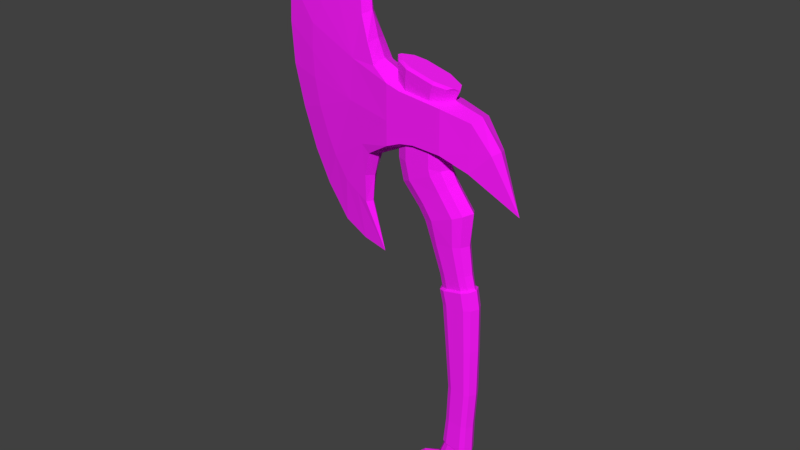 # Source: axe2_clean.blend  (saved by Blender 2.92.15; exported with 4.5.12 LTS)
import bpy
from mathutils import Matrix  # noqa: F401  (used for matrix-valued properties, if any)

bpy.ops.wm.read_factory_settings(use_empty=True)
scene = bpy.context.scene
scene.name = 'Scene'

# ---- collections
col_collection_1 = bpy.data.collections.new('Collection 1'); scene.collection.children.link(col_collection_1)

# ---- images (referenced by path relative to the original .blend; pixels are not part of the script)
import os
ASSET_DIR = os.environ.get("B2B_ASSET_DIR", "")  # directory of the original .blend (textures are referenced by path, not embedded)
HERE = os.path.dirname(os.path.abspath(__file__))  # packed textures are extracted next to this script under _unpacked/

def load_image(name, relpath, width, height, colorspace="sRGB"):
    """Load a texture the original file referenced (path relative to the .blend, or extracted next to this script)."""
    p = next((c for c in (os.path.join(HERE, relpath), os.path.join(ASSET_DIR, relpath)) if relpath and os.path.exists(c)), "")
    if p:
        img = bpy.data.images.load(p, check_existing=True)
        img.name = name
    else:  # same state as the original file: an image datablock whose file is absent (Cycles renders it pink)
        img = bpy.data.images.new(name, width, height)
        img.source = "FILE"
        img.filepath = "//" + (relpath or name)
    img.colorspace_settings.name = colorspace
    return img
img_texture_axe2_clean_png = load_image('texture_axe2_clean.png', 'texture_axe2_clean.png', 1024, 1024, 'sRGB')

# ---- materials (node trees are filled in below, after node groups)
mat_material = bpy.data.materials.new('Material')
mat_material.alpha_threshold = 0.0
mat_material.use_transparent_shadow = False
mat_material.diffuse_color = (0.3185, 0.3185, 0.3185, 1.0)
mat_material.roughness = 0.5
mat_material.specular_intensity = 0.0
mat_material.line_color = (0.0, 0.0, 0.0, 1.0)

# ---- material node trees
mat_material.use_nodes = True; mat_material.node_tree.nodes.clear()
_N = mat_material.node_tree.nodes; _L = mat_material.node_tree.links
n0 = _N.new('ShaderNodeBsdfPrincipled'); n0.name = 'Principled BSDF'; n0.location = (10, 300)
n0.distribution = 'GGX'
n0.subsurface_method = 'BURLEY'
n0.inputs[2].default_value = 1.0
n0.inputs[3].default_value = 1.45
n0.inputs[27].default_value = (0.0, 0.0, 0.0, 1.0)
n0.inputs[28].default_value = 1.0
n1 = _N.new('ShaderNodeOutputMaterial'); n1.name = 'Material Output'; n1.location = (300, 300)
n2 = _N.new('ShaderNodeTexImage'); n2.name = 'Image Texture'; n2.location = (-363, 238)
n2.image = img_texture_axe2_clean_png
_L.new(n0.outputs[0], n1.inputs[0])
_L.new(n2.outputs[0], n0.inputs[0])
n1.is_active_output = True

# ---- world
world_world = bpy.data.worlds.new('World'); scene.world = world_world
world_world.color = (0.05088, 0.05088, 0.05088)
world_world.use_sun_shadow = False
world_world.sun_shadow_jitter_overblur = 0.0
world_world.cycles.sampling_method = 'MANUAL'

# ---- meshes
me_mesh = bpy.data.meshes.new('Mesh')
me_mesh.from_pydata([(0.4, -0.2, 0.1238), (0.4, -0.2, 0.8325), (-0.3067, -0.2, 0.2074), (0.04667, -0.2, 0.2256), (0.2233, -0.2, 0.7826), (0.4, -0.2, 0.4125), (-0.66, -0.15, 0.3196), (-0.67, -0.15, 0.6372), (0.04667, -0.2, 0.7627), (-0.3067, -0.2, 0.719), (0.8245, -0.06667, -0.7176), (0.7164, -0.1333, -0.0709), (0.8637, -0.06667, 1.822), (0.7118, -0.1333, 1.193), (1.388, -0.06667, -0.02527), (1.566, -0.06667, 1.227), (0.9646, -0.1333, 0.4889), (1.197, -0.06667, 1.636), (0.9274, -0.1333, 0.976), (1.56, -0.06667, 0.5948), (1.115, -0.06667, -0.5266), (0.8108, -0.1333, 0.01702), (1.581, -0.06667, 0.9048), (1.412, -0.06667, 1.445), (0.9491, -0.06667, -0.6409), (1.275, -0.06667, -0.276), (-0.65, -0.15, 0.07929), (1.494, -0.06667, 0.2747), (0.2233, -0.2, 0.1957), (-0.9037, -0.11, 0.3336), (0.6127, -0.1567, 0.9665), (0.8177, -0.1, 1.467), (0.8005, -0.1, -0.3692), (-0.2574, -0.1056, -0.02193), (-0.1602, -0.1577, -0.08673), (-0.5936, -0.08196, -1.181), (-0.135, -0.1577, -0.005), (-0.524, -0.1136, -1.197), (0.305, -0.1049, -0.005), (0.173, -0.1577, -0.005), (-0.2538, -0.1049, 0.705), (-0.135, -0.1577, 0.705), (0.173, -0.1577, 0.705), (0.305, -0.1049, 0.705), (0.2404, -0.1049, -0.2688), (0.1202, -0.1577, -0.2142), (-0.3614, -0.102, -0.194), (-0.2793, -0.1495, -0.2624), (0.02515, -0.102, -0.5157), (-0.06617, -0.1495, -0.4397), (-0.5622, -0.1037, -0.4593), (-0.4561, -0.1541, -0.4993), (-0.06334, -0.1037, -0.6473), (-0.1812, -0.1541, -0.6029), (-0.5384, -0.09615, -0.8386), (-0.4551, -0.1334, -0.8484), (-0.1465, -0.09615, -0.8845), (-0.2391, -0.1334, -0.8737), (-0.2662, -0.08196, -1.254), (-0.3436, -0.1136, -1.236), (-0.6335, -0.07324, -1.342), (-0.5618, -0.1058, -1.357), (-0.2965, -0.07324, -1.415), (-0.3761, -0.1058, -1.398), (-0.6578, -0.09551, -1.356), (-0.5832, -0.1314, -1.372), (-0.2748, -0.09551, -1.439), (-0.3493, -0.1314, -1.423), (-0.6974, -0.09467, -1.571), (-0.6239, -0.1295, -1.579), (-0.3199, -0.09467, -1.615), (-0.3934, -0.1295, -1.606), (-0.709, -0.0919, -2.107), (-0.6424, -0.1232, -2.107), (-0.3669, -0.0919, -2.109), (-0.4335, -0.1232, -2.109), (-0.7112, -0.0881, -2.694), (-0.654, -0.1151, -2.693), (-0.4171, -0.0881, -2.685), (-0.4744, -0.1151, -2.687), (-0.682, -0.08731, -3.158), (-0.6265, -0.1135, -3.155), (-0.3971, -0.08731, -3.141), (-0.4526, -0.1135, -3.145), (-0.6727, -0.08993, -3.526), (-0.6123, -0.1187, -3.517), (-0.3623, -0.08993, -3.479), (-0.4227, -0.1187, -3.488), (-0.6548, -0.06698, -3.543), (-0.6041, -0.09258, -3.536), (-0.3785, -0.06698, -3.501), (-0.4354, -0.09258, -3.51), (-0.6097, -0.0896, -3.881), (-0.5533, -0.1178, -3.858), (-0.2849, -0.0896, -3.759), (-0.349, -0.1178, -3.784), (-0.631, -0.1168, -4.189), (-0.5323, -0.1739, -4.151), (-0.08257, -0.1168, -3.877), (-0.1707, -0.1739, -3.946), (-0.5863, -0.1196, -4.36), (-0.5013, -0.1815, -4.307), (-0.2813, -0.1081, 0.8105), (-0.1539, -0.1667, 0.8446), (0.1763, -0.1667, 0.9331), (0.3178, -0.1081, 0.971), (-0.3224, -0.1095, 0.903), (-0.1886, -0.1711, 0.9388), (0.1581, -0.1711, 1.032), (0.3067, -0.1095, 1.072), (-0.3784, -0.06965, 0.919), (-0.1778, -0.142, 0.9728), (0.1342, -0.142, 1.056), (0.268, -0.09857, 1.092), (-0.006179, -0.1196, -3.938), (-0.08396, -0.1815, -4.003), (-0.2686, -0.1815, -4.195), (0.4, 0.2, 0.1238), (0.4, 0.2, 0.8325), (0.6, 0.0, -1.3), (-0.3067, 0.2, 0.2074), (0.04667, 0.2, 0.2256), (0.2233, 0.2, 0.7826), (1.94, 0.0, 1.66), (1.64, 0.0, -0.3), (1.302, 0.0, 2.276), (-1.204, 0.0, -0.3023), (1.93, 0.0, 0.67), (0.4, 0.2, 0.4125), (1.18, 0.0, -1.07), (-0.66, 0.15, 0.3196), (1.965, 0.0, 1.155), (-0.67, 0.15, 0.6372), (1.68, 0.0, 1.99), (0.04667, 0.2, 0.7627), (0.9, 0.0, -1.225), (-0.3067, 0.2, 0.719), (1.45, 0.0, -0.685), (0.8245, 0.06667, -0.7176), (0.7164, 0.1333, -0.0709), (0.8637, 0.06667, 1.822), (0.7118, 0.1333, 1.193), (1.388, 0.06667, -0.02527), (1.566, 0.06667, 1.227), (0.9646, 0.1333, 0.4889), (1.197, 0.06667, 1.636), (0.9274, 0.1333, 0.976), (1.56, 0.06667, 0.5948), (1.115, 0.06667, -0.5266), (0.8108, 0.1333, 0.01702), (1.581, 0.06667, 0.9048), (1.412, 0.06667, 1.445), (0.9491, 0.06667, -0.6409), (1.275, 0.06667, -0.276), (-0.65, 0.15, 0.07929), (1.805, 0.0, 0.175), (1.494, 0.06667, 0.2747), (0.2233, 0.2, 0.1957), (-0.9037, 0.11, 0.3336), (0.4, 0.0, 0.03), (0.4, 0.0, 0.93), (-0.3067, 0.0, 0.1032), (0.6, 0.0, 2.6), (0.04667, 0.0, 0.1116), (0.2233, 0.0, 0.8653), (-0.6992, 0.0, 0.6749), (0.04667, 0.0, 0.8305), (-0.3067, 0.0, 0.781), (0.7711, 0.0, -0.7076), (0.6754, 0.0, -0.1067), (0.7711, 0.0, 1.873), (0.6754, 0.0, 1.223), (-0.6247, 0.0, 0.01471), (0.2233, 0.0, 0.08581), (-0.947, 0.0, 0.3557), (0.6127, 0.1567, 0.9665), (0.589, 0.0, 1.021), (0.8177, 0.1, 1.467), (0.7533, 0.0, 1.508), (0.8005, 0.1, -0.3692), (0.7433, 0.0, -0.3871), (-0.2574, 0.1056, -0.02193), (-0.1602, 0.1577, -0.08673), (-0.333, 0.0, -0.005), (0.393, 0.0, -0.005), (-0.333, 0.0, 0.705), (0.3205, 0.0, -0.3052), (-0.5936, 0.08196, -1.181), (0.393, 0.0, 0.705), (-0.135, 0.1577, -0.005), (-0.524, 0.1136, -1.197), (0.305, 0.1049, -0.005), (0.173, 0.1577, -0.005), (-0.2538, 0.1049, 0.705), (-0.135, 0.1577, 0.705), (0.173, 0.1577, 0.705), (0.305, 0.1049, 0.705), (0.2404, 0.1049, -0.2688), (0.1202, 0.1577, -0.2142), (-0.3614, 0.102, -0.194), (-0.2793, 0.1495, -0.2624), (0.08603, 0.0, -0.5663), (-0.4162, 0.0, -0.1484), (0.02515, 0.102, -0.5157), (-0.06617, 0.1495, -0.4397), (-0.5622, 0.1037, -0.4593), (-0.4561, 0.1541, -0.4993), (0.01522, 0.0, -0.6769), (-0.6329, 0.0, -0.4327), (-0.06334, 0.1037, -0.6473), (-0.1812, 0.1541, -0.6029), (-0.5384, 0.09615, -0.8386), (-0.4551, 0.1334, -0.8484), (-0.08484, 0.0, -0.8917), (-0.5939, 0.0, -0.8321), (-0.1465, 0.09615, -0.8845), (-0.2391, 0.1334, -0.8737), (-0.2147, 0.0, -1.265), (-0.64, 0.0, -1.171), (-0.2662, 0.08196, -1.254), (-0.3436, 0.1136, -1.236), (-0.6335, 0.07324, -1.342), (-0.5618, 0.1058, -1.357), (-0.2434, 0.0, -1.427), (-0.6812, 0.0, -1.332), (-0.2965, 0.07324, -1.415), (-0.3761, 0.1058, -1.398), (-0.6578, 0.09551, -1.356), (-0.5832, 0.1314, -1.372), (-0.2251, 0.0, -1.45), (-0.7075, 0.0, -1.345), (-0.2748, 0.09551, -1.439), (-0.3493, 0.1314, -1.423), (-0.6974, 0.09467, -1.571), (-0.6239, 0.1295, -1.579), (-0.2709, 0.0, -1.621), (-0.7464, 0.0, -1.565), (-0.3199, 0.09467, -1.615), (-0.3934, 0.1295, -1.606), (-0.709, 0.0919, -2.107), (-0.6424, 0.1232, -2.107), (-0.3225, 0.0, -2.11), (-0.7534, 0.0, -2.107), (-0.3669, 0.0919, -2.109), (-0.4335, 0.1232, -2.109), (-0.7112, 0.0881, -2.694), (-0.654, 0.1151, -2.693), (-0.379, 0.0, -2.684), (-0.7494, 0.0, -2.695), (-0.4171, 0.0881, -2.685), (-0.4744, 0.1151, -2.687), (-0.682, 0.08731, -3.158), (-0.6265, 0.1135, -3.155), (-0.3601, 0.0, -3.139), (-0.719, 0.0, -3.16), (-0.3971, 0.08731, -3.141), (-0.4526, 0.1135, -3.145), (-0.6727, 0.08993, -3.526), (-0.6123, 0.1187, -3.517), (-0.322, 0.0, -3.473), (-0.713, 0.0, -3.532), (-0.3623, 0.08993, -3.479), (-0.4227, 0.1187, -3.488), (-0.6548, 0.06698, -3.543), (-0.6041, 0.09258, -3.536), (-0.3405, 0.0, -3.496), (-0.6885, 0.0, -3.548), (-0.3785, 0.06698, -3.501), (-0.4354, 0.09258, -3.51), (-0.6097, 0.0896, -3.881), (-0.5533, 0.1178, -3.858), (-0.2421, 0.0, -3.742), (-0.6474, 0.0, -3.896), (-0.2849, 0.0896, -3.759), (-0.349, 0.1178, -3.784), (-0.631, 0.1168, -4.189), (-0.5323, 0.1739, -4.151), (-0.02383, 0.0, -3.831), (-0.6967, 0.0, -4.214), (-0.08257, 0.1168, -3.877), (-0.1707, 0.1739, -3.946), (-0.5863, 0.1196, -4.36), (-0.5013, 0.1815, -4.307), (-0.6429, 0.0, -4.395), (-0.3662, 0.0, 0.7877), (0.4122, 0.0, 0.9963), (-0.2813, 0.1081, 0.8105), (-0.1539, 0.1667, 0.8446), (0.1763, 0.1667, 0.9331), (0.3178, 0.1081, 0.971), (-0.4115, 0.0, 0.8791), (0.4058, 0.0, 1.098), (-0.3224, 0.1095, 0.903), (-0.1886, 0.1711, 0.9388), (0.1581, 0.1711, 1.032), (0.3067, 0.1095, 1.072), (-0.3784, 0.0, 0.919), (0.3571, 0.0, 1.116), (-0.3784, 0.06965, 0.919), (-0.1778, 0.142, 0.9728), (0.1342, 0.142, 1.056), (0.268, 0.09857, 1.092), (-0.006179, 0.1196, -3.938), (-0.08396, 0.1815, -4.003), (-0.4313, 0.0, -4.377), (0.04568, 0.0, -3.894), (-0.01396, 0.0, -4.073), (-0.2686, 0.1815, -4.195), (-0.1986, 0.0, -4.265)], [], [(16, 18, 5), (21, 5, 0), (21, 16, 5), (129, 137, 25, 20), (25, 16, 21), (119, 135, 24, 10), (10, 24, 32), (123, 133, 23, 15), (15, 23, 18), (127, 131, 22, 19), (19, 22, 16), (135, 129, 20, 24), (24, 20, 21), (155, 127, 19, 27), (27, 19, 16), (133, 125, 17, 23), (23, 17, 18), (131, 123, 15, 22), (22, 15, 16), (137, 124, 14, 25), (25, 14, 16), (125, 162, 12, 17), (17, 12, 31), (14, 27, 16), (124, 155, 27, 14), (2, 9, 6), (26, 2, 6), (4, 28, 5), (9, 7, 6), (5, 1, 4), (29, 6, 7), (11, 0, 159, 169), (7, 9, 167, 165), (8, 4, 164, 166), (119, 10, 168), (28, 3, 163, 173), (2, 26, 172, 161), (0, 28, 173, 159), (10, 32, 180, 168), (4, 1, 160, 164), (12, 162, 170), (126, 29, 174), (29, 7, 165, 174), (13, 31, 178, 171), (26, 126, 172), (30, 13, 171, 176), (3, 2, 161, 163), (9, 8, 166, 167), (126, 26, 29), (26, 6, 29), (1, 30, 176, 160), (18, 13, 30), (31, 13, 18), (18, 17, 31), (178, 31, 12, 170), (32, 21, 11), (21, 32, 24), (180, 32, 11, 169), (36, 39, 42, 41), (186, 44, 48, 201), (38, 184, 188, 43), (40, 41, 103, 102), (184, 38, 44, 186), (38, 43, 42, 39), (40, 33, 36, 41), (183, 33, 40, 185), (38, 39, 45, 44), (39, 36, 34, 45), (59, 37, 61, 63), (36, 33, 34), (201, 48, 52, 207), (44, 45, 49, 48), (45, 34, 47, 49), (33, 183, 202, 46), (34, 33, 46, 47), (207, 52, 56, 213), (47, 46, 50, 51), (46, 202, 208, 50), (48, 49, 53, 52), (49, 47, 51, 53), (213, 56, 58, 217), (51, 50, 54, 55), (50, 208, 214, 54), (52, 53, 57, 56), (53, 51, 55, 57), (55, 54, 35, 37), (54, 214, 218, 35), (56, 57, 59, 58), (57, 55, 37, 59), (62, 63, 66), (35, 218, 224, 60), (58, 59, 63, 62), (37, 35, 60, 61), (217, 58, 62, 223), (65, 64, 68, 69), (62, 66, 229), (61, 60, 64), (63, 61, 65, 67), (63, 67, 66), (69, 68, 72, 73), (64, 230, 236, 68), (66, 67, 71, 70), (67, 65, 69, 71), (229, 66, 70, 235), (73, 72, 76, 77), (68, 236, 242, 72), (70, 71, 75, 74), (71, 69, 73, 75), (235, 70, 74, 241), (77, 76, 80, 81), (72, 242, 248, 76), (74, 75, 79, 78), (75, 73, 77, 79), (241, 74, 78, 247), (81, 80, 84, 85), (76, 248, 254, 80), (78, 79, 83, 82), (79, 77, 81, 83), (247, 78, 82, 253), (85, 84, 88, 89), (80, 254, 260, 84), (82, 83, 87, 86), (83, 81, 85, 87), (253, 82, 86, 259), (89, 88, 92, 93), (260, 266, 88), (86, 87, 91, 90), (87, 85, 89, 91), (259, 86, 90), (93, 92, 96, 97), (88, 266, 272, 92), (90, 91, 95, 94), (91, 89, 93, 95), (265, 90, 94, 271), (97, 96, 100, 101), (92, 272, 278, 96), (94, 95, 99, 98), (95, 93, 97, 99), (271, 94, 98, 277), (96, 278, 283, 100), (98, 99, 115, 114), (99, 116, 115), (277, 98, 114, 305), (116, 97, 101), (97, 116, 99), (104, 105, 109, 108), (43, 188, 285, 105), (42, 43, 105, 104), (185, 40, 102, 284), (41, 42, 104, 103), (108, 109, 113, 112), (103, 104, 108, 107), (102, 103, 107, 106), (105, 285, 291, 109), (284, 102, 106, 290), (110, 111, 112, 113, 297, 296), (107, 108, 112, 111), (106, 107, 111, 110), (109, 291, 297, 113), (290, 106, 110, 296), (84, 260, 88), (265, 259, 90), (100, 283, 304), (64, 60, 230), (65, 61, 64), (223, 62, 229), (18, 30, 1), (5, 18, 1), (16, 15, 18), (20, 25, 21), (11, 21, 0), (8, 9, 2, 3), (0, 5, 28), (4, 8, 3, 28), (60, 224, 230), (114, 115, 306), (115, 116, 308, 306), (308, 116, 101, 304), (305, 114, 306), (101, 100, 304), (144, 128, 146), (149, 117, 128), (149, 128, 144), (129, 148, 153, 137), (153, 149, 144), (119, 138, 152, 135), (138, 179, 152), (123, 143, 151, 133), (143, 146, 151), (127, 147, 150, 131), (147, 144, 150), (135, 152, 148, 129), (152, 149, 148), (155, 156, 147, 127), (156, 144, 147), (133, 151, 145, 125), (151, 146, 145), (131, 150, 143, 123), (150, 144, 143), (137, 153, 142, 124), (153, 144, 142), (125, 145, 140, 162), (145, 177, 140), (142, 144, 156), (124, 142, 156, 155), (120, 130, 136), (154, 130, 120), (122, 128, 157), (136, 130, 132), (128, 122, 118), (158, 132, 130), (139, 169, 159, 117), (132, 165, 167, 136), (134, 166, 164, 122), (119, 168, 138), (157, 173, 163, 121), (120, 161, 172, 154), (117, 159, 173, 157), (138, 168, 180, 179), (122, 164, 160, 118), (140, 170, 162), (126, 174, 158), (158, 174, 165, 132), (141, 171, 178, 177), (154, 172, 126), (175, 176, 171, 141), (121, 163, 161, 120), (136, 167, 166, 134), (126, 158, 154), (154, 158, 130), (118, 160, 176, 175), (146, 175, 141), (177, 146, 141), (146, 177, 145), (178, 170, 140, 177), (179, 139, 149), (149, 152, 179), (180, 169, 139, 179), (189, 194, 195, 192), (186, 201, 203, 197), (191, 196, 188, 184), (193, 286, 287, 194), (184, 186, 197, 191), (191, 192, 195, 196), (193, 194, 189, 181), (183, 185, 193, 181), (191, 197, 198, 192), (192, 198, 182, 189), (220, 226, 222, 190), (189, 182, 181), (201, 207, 209, 203), (197, 203, 204, 198), (198, 204, 200, 182), (181, 199, 202, 183), (182, 200, 199, 181), (207, 213, 215, 209), (200, 206, 205, 199), (199, 205, 208, 202), (203, 209, 210, 204), (204, 210, 206, 200), (213, 217, 219, 215), (206, 212, 211, 205), (205, 211, 214, 208), (209, 215, 216, 210), (210, 216, 212, 206), (212, 190, 187, 211), (211, 187, 218, 214), (215, 219, 220, 216), (216, 220, 190, 212), (225, 231, 226), (187, 221, 224, 218), (219, 225, 226, 220), (190, 222, 221, 187), (217, 223, 225, 219), (228, 234, 233, 227), (225, 229, 231), (222, 227, 221), (226, 232, 228, 222), (226, 231, 232), (234, 240, 239, 233), (227, 233, 236, 230), (231, 237, 238, 232), (232, 238, 234, 228), (229, 235, 237, 231), (240, 246, 245, 239), (233, 239, 242, 236), (237, 243, 244, 238), (238, 244, 240, 234), (235, 241, 243, 237), (246, 252, 251, 245), (239, 245, 248, 242), (243, 249, 250, 244), (244, 250, 246, 240), (241, 247, 249, 243), (252, 258, 257, 251), (245, 251, 254, 248), (249, 255, 256, 250), (250, 256, 252, 246), (247, 253, 255, 249), (258, 264, 263, 257), (251, 257, 260, 254), (255, 261, 262, 256), (256, 262, 258, 252), (253, 259, 261, 255), (264, 270, 269, 263), (260, 263, 266), (261, 267, 268, 262), (262, 268, 264, 258), (259, 267, 261), (270, 276, 275, 269), (263, 269, 272, 266), (267, 273, 274, 268), (268, 274, 270, 264), (265, 271, 273, 267), (276, 282, 281, 275), (269, 275, 278, 272), (273, 279, 280, 274), (274, 280, 276, 270), (271, 277, 279, 273), (275, 281, 283, 278), (279, 302, 303, 280), (280, 303, 307), (277, 305, 302, 279), (307, 282, 276), (276, 280, 307), (288, 294, 295, 289), (196, 289, 285, 188), (195, 288, 289, 196), (185, 284, 286, 193), (194, 287, 288, 195), (294, 300, 301, 295), (287, 293, 294, 288), (286, 292, 293, 287), (289, 295, 291, 285), (284, 290, 292, 286), (298, 296, 297, 301, 300, 299), (293, 299, 300, 294), (292, 298, 299, 293), (295, 301, 297, 291), (290, 296, 298, 292), (257, 263, 260), (265, 267, 259), (281, 304, 283), (227, 230, 221), (228, 227, 222), (223, 229, 225), (146, 118, 175), (128, 118, 146), (144, 146, 143), (148, 149, 153), (139, 117, 149), (134, 121, 120, 136), (117, 157, 128), (122, 157, 121, 134), (221, 230, 224), (302, 306, 303), (303, 306, 308, 307), (308, 304, 282, 307), (305, 306, 302), (282, 304, 281)])
_uv = me_mesh.uv_layers.new(name='UVMap')
_uv.uv.foreach_set('vector', [0.7344, 0.4695, 0.7212, 0.5871, 0.5987, 0.4443, 0.7035, 0.3521, 0.5987, 0.4443, 0.6019, 0.3767, 0.7035, 0.3521, 0.7344, 0.4695, 0.5987, 0.4443, 0.8298, 0.1012, 0.8796, 0.2001, 0.8252, 0.292, 0.7945, 0.2277, 0.8252, 0.292, 0.7344, 0.4695, 0.7035, 0.3521, 0.7061, 0.02488, 0.7709, 0.0546, 0.7587, 0.1948, 0.7322, 0.172, 0.7322, 0.172, 0.7587, 0.1948, 0.7141, 0.2554, 0.9546, 0.7521, 0.8943, 0.8258, 0.8336, 0.6997, 0.8704, 0.6501, 0.8704, 0.6501, 0.8336, 0.6997, 0.7212, 0.5871, 0.9623, 0.5253, 0.9643, 0.6373, 0.8771, 0.5753, 0.8761, 0.5027, 0.8761, 0.5027, 0.8771, 0.5753, 0.7344, 0.4695, 0.7709, 0.0546, 0.8298, 0.1012, 0.7945, 0.2277, 0.7587, 0.1948, 0.7587, 0.1948, 0.7945, 0.2277, 0.7035, 0.3521, 0.9416, 0.4088, 0.9623, 0.5253, 0.8761, 0.5027, 0.8658, 0.4268, 0.8658, 0.4268, 0.8761, 0.5027, 0.7344, 0.4695, 0.8943, 0.8258, 0.8092, 0.8903, 0.7833, 0.7434, 0.8336, 0.6997, 0.8336, 0.6997, 0.7833, 0.7434, 0.7212, 0.5871, 0.9643, 0.6373, 0.9546, 0.7521, 0.8704, 0.6501, 0.8771, 0.5753, 0.8771, 0.5753, 0.8704, 0.6501, 0.7344, 0.4695, 0.8796, 0.2001, 0.9133, 0.2949, 0.8466, 0.3541, 0.8252, 0.292, 0.8252, 0.292, 0.8466, 0.3541, 0.7344, 0.4695, 0.8092, 0.8903, 0.6556, 0.9689, 0.7061, 0.7872, 0.7833, 0.7434, 0.7833, 0.7434, 0.7061, 0.7872, 0.6944, 0.7028, 0.8466, 0.3541, 0.8658, 0.4268, 0.7344, 0.4695, 0.9133, 0.2949, 0.9416, 0.4088, 0.8658, 0.4268, 0.8466, 0.3541, 0.438, 0.3942, 0.4382, 0.5023, 0.363, 0.4237, 0.3594, 0.3719, 0.438, 0.3942, 0.363, 0.4237, 0.5522, 0.5284, 0.5602, 0.3906, 0.5987, 0.4443, 0.4382, 0.5023, 0.3656, 0.487, 0.363, 0.4237, 0.5987, 0.4443, 0.5921, 0.5431, 0.5522, 0.5284, 0.3115, 0.4331, 0.363, 0.4237, 0.3656, 0.487, 0.682, 0.3283, 0.6019, 0.3767, 0.5945, 0.3287, 0.6579, 0.3007, 0.3656, 0.487, 0.4382, 0.5023, 0.4268, 0.547, 0.3452, 0.5128, 0.5125, 0.5197, 0.5522, 0.5284, 0.5415, 0.5758, 0.5035, 0.5653, 0.7061, 0.02488, 0.7322, 0.172, 0.7115, 0.1704, 0.5602, 0.3906, 0.519, 0.3961, 0.5168, 0.3445, 0.5554, 0.3392, 0.438, 0.3942, 0.3594, 0.3719, 0.3646, 0.3359, 0.4377, 0.344, 0.6019, 0.3767, 0.5602, 0.3906, 0.5554, 0.3392, 0.5945, 0.3287, 0.7322, 0.172, 0.7141, 0.2554, 0.6896, 0.2428, 0.7115, 0.1704, 0.5522, 0.5284, 0.5921, 0.5431, 0.5795, 0.5908, 0.5415, 0.5758, 0.7061, 0.7872, 0.6556, 0.9689, 0.6803, 0.8009, 0.2214, 0.3094, 0.3115, 0.4331, 0.2899, 0.4466, 0.3115, 0.4331, 0.3656, 0.487, 0.3452, 0.5128, 0.2899, 0.4466, 0.6704, 0.6366, 0.6944, 0.7028, 0.669, 0.7174, 0.6438, 0.6553, 0.3594, 0.3719, 0.2214, 0.3094, 0.3646, 0.3359, 0.6429, 0.5805, 0.6704, 0.6366, 0.6438, 0.6553, 0.6183, 0.6139, 0.519, 0.3961, 0.438, 0.3942, 0.4377, 0.344, 0.5168, 0.3445, 0.4382, 0.5023, 0.5125, 0.5197, 0.5035, 0.5653, 0.4268, 0.547, 0.2214, 0.3094, 0.3594, 0.3719, 0.3115, 0.4331, 0.3594, 0.3719, 0.363, 0.4237, 0.3115, 0.4331, 0.5921, 0.5431, 0.6429, 0.5805, 0.6183, 0.6139, 0.5795, 0.5908, 0.7212, 0.5871, 0.6704, 0.6366, 0.6429, 0.5805, 0.6944, 0.7028, 0.6704, 0.6366, 0.7212, 0.5871, 0.7212, 0.5871, 0.7833, 0.7434, 0.6944, 0.7028, 0.669, 0.7174, 0.6944, 0.7028, 0.7061, 0.7872, 0.6803, 0.8009, 0.7141, 0.2554, 0.7035, 0.3521, 0.682, 0.3283, 0.7035, 0.3521, 0.7141, 0.2554, 0.7587, 0.1948, 0.6896, 0.2428, 0.7141, 0.2554, 0.682, 0.3283, 0.6579, 0.3007, 0.07819, 0.8005, 0.09973, 0.8005, 0.09973, 0.9245, 0.07819, 0.9245, 0.1263, 0.76, 0.1111, 0.76, 0.1111, 0.715, 0.1263, 0.715, 0.1111, 0.8005, 0.1263, 0.8005, 0.1263, 0.9245, 0.1111, 0.9245, 0.06606, 0.9245, 0.07819, 0.9245, 0.07819, 0.9576, 0.06606, 0.9576, 0.1263, 0.8005, 0.1111, 0.8005, 0.1111, 0.76, 0.1263, 0.76, 0.1111, 0.8005, 0.1111, 0.9245, 0.09973, 0.9245, 0.09973, 0.8005, 0.06606, 0.9245, 0.06579, 0.7975, 0.07819, 0.8005, 0.07819, 0.9245, 0.05383, 0.76, 0.06782, 0.7623, 0.04681, 0.8763, 0.03522, 0.8818, 0.1111, 0.8005, 0.09973, 0.8005, 0.09973, 0.76, 0.1111, 0.76, 0.09973, 0.8005, 0.07819, 0.8005, 0.07819, 0.76, 0.09973, 0.76, 0.09973, 0.5525, 0.07819, 0.5525, 0.07819, 0.5237, 0.09973, 0.5237, 0.07565, 0.7716, 0.06782, 0.7623, 0.07819, 0.76, 0.1263, 0.715, 0.1111, 0.715, 0.1111, 0.6723, 0.1263, 0.6723, 0.1111, 0.76, 0.09973, 0.76, 0.09973, 0.715, 0.1111, 0.715, 0.09973, 0.76, 0.07819, 0.76, 0.07819, 0.715, 0.09973, 0.715, 0.06782, 0.7623, 0.05383, 0.76, 0.05383, 0.715, 0.0682, 0.715, 0.07819, 0.76, 0.06782, 0.7623, 0.0682, 0.715, 0.07819, 0.715, 0.1263, 0.6723, 0.1111, 0.6723, 0.1111, 0.6168, 0.1263, 0.6168, 0.07819, 0.715, 0.0682, 0.715, 0.0682, 0.6723, 0.07819, 0.6723, 0.0682, 0.715, 0.05383, 0.715, 0.05383, 0.6723, 0.0682, 0.6723, 0.1111, 0.715, 0.09973, 0.715, 0.09973, 0.6723, 0.1111, 0.6723, 0.09973, 0.715, 0.07819, 0.715, 0.07819, 0.6723, 0.09973, 0.6723, 0.1263, 0.6168, 0.1111, 0.6168, 0.1111, 0.5525, 0.1263, 0.5525, 0.07819, 0.6723, 0.0682, 0.6723, 0.0682, 0.6168, 0.07819, 0.6168, 0.0682, 0.6723, 0.05383, 0.6723, 0.05383, 0.6168, 0.0682, 0.6168, 0.1111, 0.6723, 0.09973, 0.6723, 0.09973, 0.6168, 0.1111, 0.6168, 0.09973, 0.6723, 0.07819, 0.6723, 0.07819, 0.6168, 0.09973, 0.6168, 0.07819, 0.6168, 0.0682, 0.6168, 0.0682, 0.5525, 0.07819, 0.5525, 0.0682, 0.6168, 0.05383, 0.6168, 0.05383, 0.5525, 0.0682, 0.5525, 0.1111, 0.6168, 0.09973, 0.6168, 0.09973, 0.5525, 0.1111, 0.5525, 0.09973, 0.6168, 0.07819, 0.6168, 0.07819, 0.5525, 0.09973, 0.5525, 0.1111, 0.5237, 0.09973, 0.5237, 0.1187, 0.5153, 0.0682, 0.5525, 0.05383, 0.5525, 0.05383, 0.5237, 0.0682, 0.5237, 0.1111, 0.5525, 0.09973, 0.5525, 0.09973, 0.5237, 0.1111, 0.5237, 0.07819, 0.5525, 0.0682, 0.5525, 0.0682, 0.5237, 0.07819, 0.5237, 0.1263, 0.5525, 0.1111, 0.5525, 0.1111, 0.5237, 0.1263, 0.5237, 0.0705, 0.5153, 0.06153, 0.5153, 0.06153, 0.4803, 0.0705, 0.4803, 0.1111, 0.5237, 0.1187, 0.5153, 0.1263, 0.5153, 0.07819, 0.5237, 0.0682, 0.5237, 0.06153, 0.5153, 0.09973, 0.5237, 0.07819, 0.5237, 0.0705, 0.5153, 0.109, 0.5153, 0.09973, 0.5237, 0.109, 0.5153, 0.1187, 0.5153, 0.0705, 0.4803, 0.06153, 0.4803, 0.06153, 0.3902, 0.0705, 0.3902, 0.06153, 0.5153, 0.05383, 0.5153, 0.05383, 0.4803, 0.06153, 0.4803, 0.1187, 0.5153, 0.109, 0.5153, 0.109, 0.4803, 0.1187, 0.4803, 0.109, 0.5153, 0.0705, 0.5153, 0.0705, 0.4803, 0.109, 0.4803, 0.1263, 0.5153, 0.1187, 0.5153, 0.1187, 0.4803, 0.1263, 0.4803, 0.0705, 0.3902, 0.06153, 0.3902, 0.06153, 0.2884, 0.0705, 0.2884, 0.06153, 0.4803, 0.05383, 0.4803, 0.05383, 0.3902, 0.06153, 0.3902, 0.1187, 0.4803, 0.109, 0.4803, 0.109, 0.3902, 0.1187, 0.3902, 0.109, 0.4803, 0.0705, 0.4803, 0.0705, 0.3902, 0.109, 0.3902, 0.1263, 0.4803, 0.1187, 0.4803, 0.1187, 0.3902, 0.1263, 0.3902, 0.0705, 0.2884, 0.06153, 0.2884, 0.06153, 0.208, 0.0705, 0.208, 0.06153, 0.3902, 0.05383, 0.3902, 0.05383, 0.2884, 0.06153, 0.2884, 0.1187, 0.3902, 0.109, 0.3902, 0.109, 0.2884, 0.1187, 0.2884, 0.109, 0.3902, 0.0705, 0.3902, 0.0705, 0.2884, 0.109, 0.2884, 0.1263, 0.3902, 0.1187, 0.3902, 0.1187, 0.2884, 0.1263, 0.2884, 0.0705, 0.208, 0.06153, 0.208, 0.06153, 0.1463, 0.0705, 0.1463, 0.06153, 0.2884, 0.05383, 0.2884, 0.05383, 0.208, 0.06153, 0.208, 0.1187, 0.2884, 0.109, 0.2884, 0.109, 0.208, 0.1187, 0.208, 0.109, 0.2884, 0.0705, 0.2884, 0.0705, 0.208, 0.109, 0.208, 0.1263, 0.2884, 0.1187, 0.2884, 0.1187, 0.208, 0.1263, 0.208, 0.0705, 0.1463, 0.06153, 0.1463, 0.06758, 0.1377, 0.07666, 0.1377, 0.06153, 0.208, 0.05383, 0.208, 0.05383, 0.1463, 0.06153, 0.1463, 0.1187, 0.208, 0.109, 0.208, 0.109, 0.1463, 0.1187, 0.1463, 0.109, 0.208, 0.0705, 0.208, 0.0705, 0.1463, 0.109, 0.1463, 0.1263, 0.208, 0.1187, 0.208, 0.1187, 0.1463, 0.1263, 0.1463, 0.07666, 0.1377, 0.06758, 0.1377, 0.06758, 0.08395, 0.07666, 0.08395, 0.05383, 0.1463, 0.05122, 0.1377, 0.06758, 0.1377, 0.1187, 0.1463, 0.109, 0.1463, 0.1013, 0.1377, 0.1117, 0.1377, 0.109, 0.1463, 0.0705, 0.1463, 0.07666, 0.1377, 0.1013, 0.1377, 0.1263, 0.1463, 0.1187, 0.1463, 0.1117, 0.1377, 0.07666, 0.08395, 0.06758, 0.08395, 0.06724, 0.03582, 0.07581, 0.03496, 0.06758, 0.1377, 0.05122, 0.1377, 0.05122, 0.08395, 0.06758, 0.08395, 0.1117, 0.1377, 0.1013, 0.1377, 0.1013, 0.08395, 0.1117, 0.08395, 0.1013, 0.1377, 0.07666, 0.1377, 0.07666, 0.08395, 0.1013, 0.08395, 0.129, 0.1377, 0.1117, 0.1377, 0.1117, 0.08395, 0.129, 0.08395, 0.07581, 0.03496, 0.06724, 0.03582, 0.06273, 0.02594, 0.07166, 0.02594, 0.06758, 0.08395, 0.05122, 0.08395, 0.05122, 0.0364, 0.06724, 0.03582, 0.1117, 0.08395, 0.1013, 0.08395, 0.1031, 0.03496, 0.1124, 0.03583, 0.1013, 0.08395, 0.07666, 0.08395, 0.07581, 0.03496, 0.1031, 0.03496, 0.129, 0.08395, 0.1117, 0.08395, 0.1124, 0.03583, 0.129, 0.0364, 0.06724, 0.03582, 0.05122, 0.0364, 0.05112, 0.02594, 0.06273, 0.02594, 0.1124, 0.03583, 0.1031, 0.03496, 0.1083, 0.02593, 0.1172, 0.02593, 0.1031, 0.03496, 0.08978, 0.02594, 0.1083, 0.02593, 0.129, 0.0364, 0.1124, 0.03583, 0.1172, 0.02593, 0.1287, 0.02593, 0.08978, 0.02594, 0.07581, 0.03496, 0.07166, 0.02594, 0.07581, 0.03496, 0.08978, 0.02594, 0.1031, 0.03496, 0.09973, 0.9576, 0.1111, 0.9576, 0.1111, 0.9754, 0.09973, 0.9754, 0.1111, 0.9245, 0.1263, 0.9245, 0.1263, 0.9576, 0.1111, 0.9576, 0.09973, 0.9245, 0.1111, 0.9245, 0.1111, 0.9576, 0.09973, 0.9576, 0.03522, 0.8818, 0.04681, 0.8763, 0.04727, 0.9115, 0.03522, 0.915, 0.07819, 0.9245, 0.09973, 0.9245, 0.09973, 0.9576, 0.07819, 0.9576, 0.3097, 0.8836, 0.2907, 0.9282, 0.2873, 0.916, 0.3007, 0.8759, 0.07819, 0.9576, 0.09973, 0.9576, 0.09973, 0.9754, 0.07819, 0.9754, 0.06606, 0.9576, 0.07819, 0.9576, 0.07819, 0.9754, 0.06606, 0.9754, 0.1111, 0.9576, 0.1263, 0.9576, 0.1263, 0.9754, 0.1111, 0.9754, 0.03522, 0.915, 0.04727, 0.9115, 0.0475, 0.9295, 0.03522, 0.9327, 0.2793, 0.722, 0.3011, 0.7822, 0.3007, 0.8759, 0.2873, 0.916, 0.2571, 0.9428, 0.258, 0.722, 0.3101, 0.7795, 0.3097, 0.8836, 0.3007, 0.8759, 0.3011, 0.7822, 0.2915, 0.7394, 0.3101, 0.7795, 0.3011, 0.7822, 0.2793, 0.722, 0.2907, 0.9282, 0.2572, 0.9579, 0.2571, 0.9428, 0.2873, 0.916, 0.2582, 0.7126, 0.2915, 0.7394, 0.2793, 0.722, 0.258, 0.722, 0.06153, 0.1463, 0.05383, 0.1463, 0.06758, 0.1377, 0.129, 0.1377, 0.1263, 0.1463, 0.1117, 0.1377, 0.1948, 0.7286, 0.2334, 0.7068, 0.2334, 0.7613, 0.06153, 0.5153, 0.0682, 0.5237, 0.05383, 0.5153, 0.0705, 0.5153, 0.07819, 0.5237, 0.06153, 0.5153, 0.1263, 0.5237, 0.1111, 0.5237, 0.1263, 0.5153, 0.7212, 0.5871, 0.6429, 0.5805, 0.5921, 0.5431, 0.5987, 0.4443, 0.7212, 0.5871, 0.5921, 0.5431, 0.7344, 0.4695, 0.8704, 0.6501, 0.7212, 0.5871, 0.7945, 0.2277, 0.8252, 0.292, 0.7035, 0.3521, 0.682, 0.3283, 0.7035, 0.3521, 0.6019, 0.3767, 0.5125, 0.5197, 0.4382, 0.5023, 0.438, 0.3942, 0.519, 0.3961, 0.6019, 0.3767, 0.5987, 0.4443, 0.5602, 0.3906, 0.5522, 0.5284, 0.5125, 0.5197, 0.519, 0.3961, 0.5602, 0.3906, 0.0682, 0.5237, 0.05383, 0.5237, 0.05383, 0.5153, 0.1945, 0.938, 0.1818, 0.9069, 0.2334, 0.9069, 0.1818, 0.9069, 0.1818, 0.833, 0.2334, 0.833, 0.2334, 0.9069, 0.2334, 0.833, 0.1818, 0.833, 0.1818, 0.7613, 0.2334, 0.7613, 0.2334, 0.9588, 0.1945, 0.938, 0.2334, 0.9069, 0.1818, 0.7613, 0.1948, 0.7286, 0.2334, 0.7613, 0.7344, 0.4695, 0.5987, 0.4443, 0.7212, 0.5871, 0.7035, 0.3521, 0.6019, 0.3767, 0.5987, 0.4443, 0.7035, 0.3521, 0.5987, 0.4443, 0.7344, 0.4695, 0.8298, 0.1012, 0.7945, 0.2277, 0.8252, 0.292, 0.8796, 0.2001, 0.8252, 0.292, 0.7035, 0.3521, 0.7344, 0.4695, 0.7061, 0.02488, 0.7322, 0.172, 0.7587, 0.1948, 0.7709, 0.0546, 0.7322, 0.172, 0.7141, 0.2554, 0.7587, 0.1948, 0.9546, 0.7521, 0.8704, 0.6501, 0.8336, 0.6997, 0.8943, 0.8258, 0.8704, 0.6501, 0.7212, 0.5871, 0.8336, 0.6997, 0.9623, 0.5253, 0.8761, 0.5027, 0.8771, 0.5753, 0.9643, 0.6373, 0.8761, 0.5027, 0.7344, 0.4695, 0.8771, 0.5753, 0.7709, 0.0546, 0.7587, 0.1948, 0.7945, 0.2277, 0.8298, 0.1012, 0.7587, 0.1948, 0.7035, 0.3521, 0.7945, 0.2277, 0.9416, 0.4088, 0.8658, 0.4268, 0.8761, 0.5027, 0.9623, 0.5253, 0.8658, 0.4268, 0.7344, 0.4695, 0.8761, 0.5027, 0.8943, 0.8258, 0.8336, 0.6997, 0.7833, 0.7434, 0.8092, 0.8903, 0.8336, 0.6997, 0.7212, 0.5871, 0.7833, 0.7434, 0.9643, 0.6373, 0.8771, 0.5753, 0.8704, 0.6501, 0.9546, 0.7521, 0.8771, 0.5753, 0.7344, 0.4695, 0.8704, 0.6501, 0.8796, 0.2001, 0.8252, 0.292, 0.8466, 0.3541, 0.9133, 0.2949, 0.8252, 0.292, 0.7344, 0.4695, 0.8466, 0.3541, 0.8092, 0.8903, 0.7833, 0.7434, 0.7061, 0.7872, 0.6556, 0.9689, 0.7833, 0.7434, 0.6944, 0.7028, 0.7061, 0.7872, 0.8466, 0.3541, 0.7344, 0.4695, 0.8658, 0.4268, 0.9133, 0.2949, 0.8466, 0.3541, 0.8658, 0.4268, 0.9416, 0.4088, 0.438, 0.3942, 0.363, 0.4237, 0.4382, 0.5023, 0.3594, 0.3719, 0.363, 0.4237, 0.438, 0.3942, 0.5522, 0.5284, 0.5987, 0.4443, 0.5602, 0.3906, 0.4382, 0.5023, 0.363, 0.4237, 0.3656, 0.487, 0.5987, 0.4443, 0.5522, 0.5284, 0.5921, 0.5431, 0.3115, 0.4331, 0.3656, 0.487, 0.363, 0.4237, 0.682, 0.3283, 0.6579, 0.3007, 0.5945, 0.3287, 0.6019, 0.3767, 0.3656, 0.487, 0.3452, 0.5128, 0.4268, 0.547, 0.4382, 0.5023, 0.5125, 0.5197, 0.5035, 0.5653, 0.5415, 0.5758, 0.5522, 0.5284, 0.7061, 0.02488, 0.7115, 0.1704, 0.7322, 0.172, 0.5602, 0.3906, 0.5554, 0.3392, 0.5168, 0.3445, 0.519, 0.3961, 0.438, 0.3942, 0.4377, 0.344, 0.3646, 0.3359, 0.3594, 0.3719, 0.6019, 0.3767, 0.5945, 0.3287, 0.5554, 0.3392, 0.5602, 0.3906, 0.7322, 0.172, 0.7115, 0.1704, 0.6896, 0.2428, 0.7141, 0.2554, 0.5522, 0.5284, 0.5415, 0.5758, 0.5795, 0.5908, 0.5921, 0.5431, 0.7061, 0.7872, 0.6803, 0.8009, 0.6556, 0.9689, 0.2214, 0.3094, 0.2899, 0.4466, 0.3115, 0.4331, 0.3115, 0.4331, 0.2899, 0.4466, 0.3452, 0.5128, 0.3656, 0.487, 0.6704, 0.6366, 0.6438, 0.6553, 0.669, 0.7174, 0.6944, 0.7028, 0.3594, 0.3719, 0.3646, 0.3359, 0.2214, 0.3094, 0.6429, 0.5805, 0.6183, 0.6139, 0.6438, 0.6553, 0.6704, 0.6366, 0.519, 0.3961, 0.5168, 0.3445, 0.4377, 0.344, 0.438, 0.3942, 0.4382, 0.5023, 0.4268, 0.547, 0.5035, 0.5653, 0.5125, 0.5197, 0.2214, 0.3094, 0.3115, 0.4331, 0.3594, 0.3719, 0.3594, 0.3719, 0.3115, 0.4331, 0.363, 0.4237, 0.5921, 0.5431, 0.5795, 0.5908, 0.6183, 0.6139, 0.6429, 0.5805, 0.7212, 0.5871, 0.6429, 0.5805, 0.6704, 0.6366, 0.6944, 0.7028, 0.7212, 0.5871, 0.6704, 0.6366, 0.7212, 0.5871, 0.6944, 0.7028, 0.7833, 0.7434, 0.669, 0.7174, 0.6803, 0.8009, 0.7061, 0.7872, 0.6944, 0.7028, 0.7141, 0.2554, 0.682, 0.3283, 0.7035, 0.3521, 0.7035, 0.3521, 0.7587, 0.1948, 0.7141, 0.2554, 0.6896, 0.2428, 0.6579, 0.3007, 0.682, 0.3283, 0.7141, 0.2554, 0.07819, 0.8005, 0.07819, 0.9245, 0.09973, 0.9245, 0.09973, 0.8005, 0.1263, 0.76, 0.1263, 0.715, 0.1111, 0.715, 0.1111, 0.76, 0.1111, 0.8005, 0.1111, 0.9245, 0.1263, 0.9245, 0.1263, 0.8005, 0.06606, 0.9245, 0.06606, 0.9576, 0.07819, 0.9576, 0.07819, 0.9245, 0.1263, 0.8005, 0.1263, 0.76, 0.1111, 0.76, 0.1111, 0.8005, 0.1111, 0.8005, 0.09973, 0.8005, 0.09973, 0.9245, 0.1111, 0.9245, 0.06606, 0.9245, 0.07819, 0.9245, 0.07819, 0.8005, 0.06579, 0.7975, 0.05383, 0.76, 0.03522, 0.8818, 0.04681, 0.8763, 0.06782, 0.7623, 0.1111, 0.8005, 0.1111, 0.76, 0.09973, 0.76, 0.09973, 0.8005, 0.09973, 0.8005, 0.09973, 0.76, 0.07819, 0.76, 0.07819, 0.8005, 0.09973, 0.5525, 0.09973, 0.5237, 0.07819, 0.5237, 0.07819, 0.5525, 0.07565, 0.7716, 0.07819, 0.76, 0.06782, 0.7623, 0.1263, 0.715, 0.1263, 0.6723, 0.1111, 0.6723, 0.1111, 0.715, 0.1111, 0.76, 0.1111, 0.715, 0.09973, 0.715, 0.09973, 0.76, 0.09973, 0.76, 0.09973, 0.715, 0.07819, 0.715, 0.07819, 0.76, 0.06782, 0.7623, 0.0682, 0.715, 0.05383, 0.715, 0.05383, 0.76, 0.07819, 0.76, 0.07819, 0.715, 0.0682, 0.715, 0.06782, 0.7623, 0.1263, 0.6723, 0.1263, 0.6168, 0.1111, 0.6168, 0.1111, 0.6723, 0.07819, 0.715, 0.07819, 0.6723, 0.0682, 0.6723, 0.0682, 0.715, 0.0682, 0.715, 0.0682, 0.6723, 0.05383, 0.6723, 0.05383, 0.715, 0.1111, 0.715, 0.1111, 0.6723, 0.09973, 0.6723, 0.09973, 0.715, 0.09973, 0.715, 0.09973, 0.6723, 0.07819, 0.6723, 0.07819, 0.715, 0.1263, 0.6168, 0.1263, 0.5525, 0.1111, 0.5525, 0.1111, 0.6168, 0.07819, 0.6723, 0.07819, 0.6168, 0.0682, 0.6168, 0.0682, 0.6723, 0.0682, 0.6723, 0.0682, 0.6168, 0.05383, 0.6168, 0.05383, 0.6723, 0.1111, 0.6723, 0.1111, 0.6168, 0.09973, 0.6168, 0.09973, 0.6723, 0.09973, 0.6723, 0.09973, 0.6168, 0.07819, 0.6168, 0.07819, 0.6723, 0.07819, 0.6168, 0.07819, 0.5525, 0.0682, 0.5525, 0.0682, 0.6168, 0.0682, 0.6168, 0.0682, 0.5525, 0.05383, 0.5525, 0.05383, 0.6168, 0.1111, 0.6168, 0.1111, 0.5525, 0.09973, 0.5525, 0.09973, 0.6168, 0.09973, 0.6168, 0.09973, 0.5525, 0.07819, 0.5525, 0.07819, 0.6168, 0.1111, 0.5237, 0.1187, 0.5153, 0.09973, 0.5237, 0.0682, 0.5525, 0.0682, 0.5237, 0.05383, 0.5237, 0.05383, 0.5525, 0.1111, 0.5525, 0.1111, 0.5237, 0.09973, 0.5237, 0.09973, 0.5525, 0.07819, 0.5525, 0.07819, 0.5237, 0.0682, 0.5237, 0.0682, 0.5525, 0.1263, 0.5525, 0.1263, 0.5237, 0.1111, 0.5237, 0.1111, 0.5525, 0.0705, 0.5153, 0.0705, 0.4803, 0.06153, 0.4803, 0.06153, 0.5153, 0.1111, 0.5237, 0.1263, 0.5153, 0.1187, 0.5153, 0.07819, 0.5237, 0.06153, 0.5153, 0.0682, 0.5237, 0.09973, 0.5237, 0.109, 0.5153, 0.0705, 0.5153, 0.07819, 0.5237, 0.09973, 0.5237, 0.1187, 0.5153, 0.109, 0.5153, 0.0705, 0.4803, 0.0705, 0.3902, 0.06153, 0.3902, 0.06153, 0.4803, 0.06153, 0.5153, 0.06153, 0.4803, 0.05383, 0.4803, 0.05383, 0.5153, 0.1187, 0.5153, 0.1187, 0.4803, 0.109, 0.4803, 0.109, 0.5153, 0.109, 0.5153, 0.109, 0.4803, 0.0705, 0.4803, 0.0705, 0.5153, 0.1263, 0.5153, 0.1263, 0.4803, 0.1187, 0.4803, 0.1187, 0.5153, 0.0705, 0.3902, 0.0705, 0.2884, 0.06153, 0.2884, 0.06153, 0.3902, 0.06153, 0.4803, 0.06153, 0.3902, 0.05383, 0.3902, 0.05383, 0.4803, 0.1187, 0.4803, 0.1187, 0.3902, 0.109, 0.3902, 0.109, 0.4803, 0.109, 0.4803, 0.109, 0.3902, 0.0705, 0.3902, 0.0705, 0.4803, 0.1263, 0.4803, 0.1263, 0.3902, 0.1187, 0.3902, 0.1187, 0.4803, 0.0705, 0.2884, 0.0705, 0.208, 0.06153, 0.208, 0.06153, 0.2884, 0.06153, 0.3902, 0.06153, 0.2884, 0.05383, 0.2884, 0.05383, 0.3902, 0.1187, 0.3902, 0.1187, 0.2884, 0.109, 0.2884, 0.109, 0.3902, 0.109, 0.3902, 0.109, 0.2884, 0.0705, 0.2884, 0.0705, 0.3902, 0.1263, 0.3902, 0.1263, 0.2884, 0.1187, 0.2884, 0.1187, 0.3902, 0.0705, 0.208, 0.0705, 0.1463, 0.06153, 0.1463, 0.06153, 0.208, 0.06153, 0.2884, 0.06153, 0.208, 0.05383, 0.208, 0.05383, 0.2884, 0.1187, 0.2884, 0.1187, 0.208, 0.109, 0.208, 0.109, 0.2884, 0.109, 0.2884, 0.109, 0.208, 0.0705, 0.208, 0.0705, 0.2884, 0.1263, 0.2884, 0.1263, 0.208, 0.1187, 0.208, 0.1187, 0.2884, 0.0705, 0.1463, 0.07666, 0.1377, 0.06758, 0.1377, 0.06153, 0.1463, 0.06153, 0.208, 0.06153, 0.1463, 0.05383, 0.1463, 0.05383, 0.208, 0.1187, 0.208, 0.1187, 0.1463, 0.109, 0.1463, 0.109, 0.208, 0.109, 0.208, 0.109, 0.1463, 0.0705, 0.1463, 0.0705, 0.208, 0.1263, 0.208, 0.1263, 0.1463, 0.1187, 0.1463, 0.1187, 0.208, 0.07666, 0.1377, 0.07666, 0.08395, 0.06758, 0.08395, 0.06758, 0.1377, 0.05383, 0.1463, 0.06758, 0.1377, 0.05122, 0.1377, 0.1187, 0.1463, 0.1117, 0.1377, 0.1013, 0.1377, 0.109, 0.1463, 0.109, 0.1463, 0.1013, 0.1377, 0.07666, 0.1377, 0.0705, 0.1463, 0.1263, 0.1463, 0.1117, 0.1377, 0.1187, 0.1463, 0.07666, 0.08395, 0.07581, 0.03496, 0.06724, 0.03582, 0.06758, 0.08395, 0.06758, 0.1377, 0.06758, 0.08395, 0.05122, 0.08395, 0.05122, 0.1377, 0.1117, 0.1377, 0.1117, 0.08395, 0.1013, 0.08395, 0.1013, 0.1377, 0.1013, 0.1377, 0.1013, 0.08395, 0.07666, 0.08395, 0.07666, 0.1377, 0.129, 0.1377, 0.129, 0.08395, 0.1117, 0.08395, 0.1117, 0.1377, 0.07581, 0.03496, 0.07166, 0.02594, 0.06273, 0.02594, 0.06724, 0.03582, 0.06758, 0.08395, 0.06724, 0.03582, 0.05122, 0.0364, 0.05122, 0.08395, 0.1117, 0.08395, 0.1124, 0.03583, 0.1031, 0.03496, 0.1013, 0.08395, 0.1013, 0.08395, 0.1031, 0.03496, 0.07581, 0.03496, 0.07666, 0.08395, 0.129, 0.08395, 0.129, 0.0364, 0.1124, 0.03583, 0.1117, 0.08395, 0.06724, 0.03582, 0.06273, 0.02594, 0.05112, 0.02594, 0.05122, 0.0364, 0.1124, 0.03583, 0.1172, 0.02593, 0.1083, 0.02593, 0.1031, 0.03496, 0.1031, 0.03496, 0.1083, 0.02593, 0.08978, 0.02594, 0.129, 0.0364, 0.1287, 0.02593, 0.1172, 0.02593, 0.1124, 0.03583, 0.08978, 0.02594, 0.07166, 0.02594, 0.07581, 0.03496, 0.07581, 0.03496, 0.1031, 0.03496, 0.08978, 0.02594, 0.09973, 0.9576, 0.09973, 0.9754, 0.1111, 0.9754, 0.1111, 0.9576, 0.1111, 0.9245, 0.1111, 0.9576, 0.1263, 0.9576, 0.1263, 0.9245, 0.09973, 0.9245, 0.09973, 0.9576, 0.1111, 0.9576, 0.1111, 0.9245, 0.03522, 0.8818, 0.03522, 0.915, 0.04727, 0.9115, 0.04681, 0.8763, 0.07819, 0.9245, 0.07819, 0.9576, 0.09973, 0.9576, 0.09973, 0.9245, 0.3097, 0.8836, 0.3007, 0.8759, 0.2873, 0.916, 0.2907, 0.9282, 0.07819, 0.9576, 0.07819, 0.9754, 0.09973, 0.9754, 0.09973, 0.9576, 0.06606, 0.9576, 0.06606, 0.9754, 0.07819, 0.9754, 0.07819, 0.9576, 0.1111, 0.9576, 0.1111, 0.9754, 0.1263, 0.9754, 0.1263, 0.9576, 0.03522, 0.915, 0.03522, 0.9327, 0.0475, 0.9295, 0.04727, 0.9115, 0.2793, 0.722, 0.258, 0.722, 0.2571, 0.9428, 0.2873, 0.916, 0.3007, 0.8759, 0.3011, 0.7822, 0.3101, 0.7795, 0.3011, 0.7822, 0.3007, 0.8759, 0.3097, 0.8836, 0.2915, 0.7394, 0.2793, 0.722, 0.3011, 0.7822, 0.3101, 0.7795, 0.2907, 0.9282, 0.2873, 0.916, 0.2571, 0.9428, 0.2572, 0.9579, 0.2582, 0.7126, 0.258, 0.722, 0.2793, 0.722, 0.2915, 0.7394, 0.06153, 0.1463, 0.06758, 0.1377, 0.05383, 0.1463, 0.129, 0.1377, 0.1117, 0.1377, 0.1263, 0.1463, 0.1948, 0.7286, 0.2334, 0.7613, 0.2334, 0.7068, 0.06153, 0.5153, 0.05383, 0.5153, 0.0682, 0.5237, 0.0705, 0.5153, 0.06153, 0.5153, 0.07819, 0.5237, 0.1263, 0.5237, 0.1263, 0.5153, 0.1111, 0.5237, 0.7212, 0.5871, 0.5921, 0.5431, 0.6429, 0.5805, 0.5987, 0.4443, 0.5921, 0.5431, 0.7212, 0.5871, 0.7344, 0.4695, 0.7212, 0.5871, 0.8704, 0.6501, 0.7945, 0.2277, 0.7035, 0.3521, 0.8252, 0.292, 0.682, 0.3283, 0.6019, 0.3767, 0.7035, 0.3521, 0.5125, 0.5197, 0.519, 0.3961, 0.438, 0.3942, 0.4382, 0.5023, 0.6019, 0.3767, 0.5602, 0.3906, 0.5987, 0.4443, 0.5522, 0.5284, 0.5602, 0.3906, 0.519, 0.3961, 0.5125, 0.5197, 0.0682, 0.5237, 0.05383, 0.5153, 0.05383, 0.5237, 0.1945, 0.938, 0.2334, 0.9069, 0.1818, 0.9069, 0.1818, 0.9069, 0.2334, 0.9069, 0.2334, 0.833, 0.1818, 0.833, 0.2334, 0.833, 0.2334, 0.7613, 0.1818, 0.7613, 0.1818, 0.833, 0.2334, 0.9588, 0.2334, 0.9069, 0.1945, 0.938, 0.1818, 0.7613, 0.2334, 0.7613, 0.1948, 0.7286])
me_mesh.materials.append(mat_material)
me_mesh.use_remesh_preserve_volume = False
me_mesh.use_remesh_preserve_attributes = False
me_mesh.use_mirror_vertex_groups = False
me_mesh.use_paint_bone_selection = False
me_mesh.use_paint_mask = True
me_mesh.update()

# ---- objects
ob_axe = bpy.data.objects.new('Axe', me_mesh)

# ---- transforms, parenting, visibility, modifiers, constraints
ob_axe.location = (0.0, 0.0, 0.0)
ob_axe.scale = (-1.0, 1.0, 1.0)
ob_axe.lock_rotations_4d = False
ob_axe.empty_display_type = 'ARROWS'
ob_axe.lineart.crease_threshold = 0.0

# ---- collection membership
col_collection_1.objects.link(ob_axe)

# ---- scene / render settings (as saved in the file)
scene.frame_start = 1; scene.frame_end = 250; scene.frame_set(0)
scene.render.engine = 'BLENDER_EEVEE_NEXT'
scene.render.dither_intensity = 0.0
scene.cycles.use_denoising = False
scene.cycles.samples = 128
scene.cycles.sampling_pattern = 'TABULATED_SOBOL'
scene.cycles.light_sampling_threshold = 0.0
scene.cycles.use_adaptive_sampling = False
scene.cycles.use_light_tree = False
scene.cycles.blur_glossy = 0.0
scene.cycles.sample_clamp_indirect = 0.0
scene.view_settings.view_transform = 'Standard'
bpy.context.view_layer.update()

# ---- added for rendering (the .blend has no active camera and no usable light): camera, sun
cam_auto = bpy.data.cameras.new('AutoCamera')
cam_auto.lens = 50.0
cam_auto.sensor_width = 36.0
cam_auto.clip_end = 1000.0
ob_auto_camera = bpy.data.objects.new('AutoCamera', cam_auto)
scene.collection.objects.link(ob_auto_camera)
ob_auto_camera.location = (6.73471, -8.53807, 4.79444)
ob_auto_camera.rotation_euler = (1.09748, -7.21219e-08, 0.694738)
scene.camera = ob_auto_camera
light_auto_sun = bpy.data.lights.new('AutoSun', 'SUN')
light_auto_sun.energy = 3.0
light_auto_sun.angle = 0.0523599
ob_auto_sun = bpy.data.objects.new('AutoSun', light_auto_sun)
scene.collection.objects.link(ob_auto_sun)
ob_auto_sun.rotation_euler = (0.872665, 0.174533, 0.523599)
bpy.context.view_layer.update()
